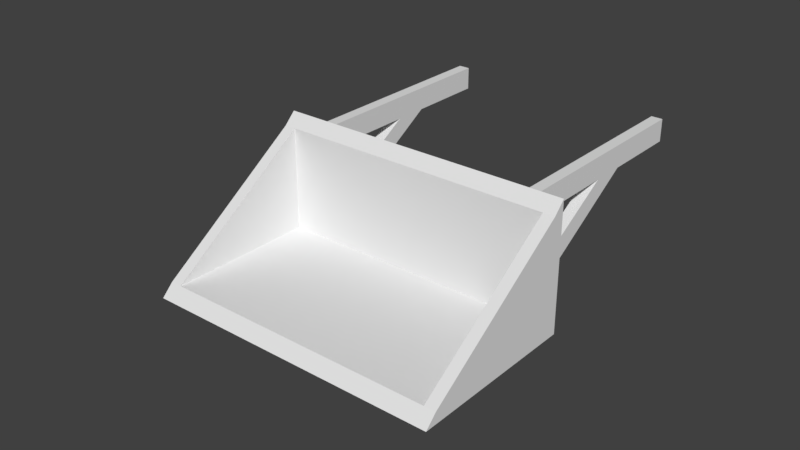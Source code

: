 # Source: boxloader_bucket.blend  (saved by Blender 2.78.0; exported with 4.5.12 LTS)
import bpy
from mathutils import Matrix  # noqa: F401  (used for matrix-valued properties, if any)

bpy.ops.wm.read_factory_settings(use_empty=True)
scene = bpy.context.scene
scene.name = 'Scene'

# ---- collections
col_collection_1 = bpy.data.collections.new('Collection 1'); scene.collection.children.link(col_collection_1)
col_collection_2 = bpy.data.collections.new('Collection 2'); scene.collection.children.link(col_collection_2)

# ---- materials (node trees are filled in below, after node groups)
mat_material_001 = bpy.data.materials.new('Material.001')
mat_material_001.alpha_threshold = 0.0
mat_material_001.use_transparent_shadow = False
mat_material_001.roughness = 0.5

# ---- material node trees

# ---- world
world_world = bpy.data.worlds.new('World'); scene.world = world_world
world_world.color = (0.05088, 0.05088, 0.05088)
world_world.use_sun_shadow = False
world_world.sun_shadow_jitter_overblur = 0.0
world_world.cycles.sampling_method = 'MANUAL'

# ---- meshes
me_plane = bpy.data.meshes.new('Plane')
me_plane.from_pydata([(-1.2, -1.3, 0.1), (1.2, 1.505e-07, 1.0), (1.2, 2.0, 0.9), (-1.3, 2.0, 0.9), (1.736e-07, -2.3, 0.1)], [(0, 1), (2, 3)], [])
me_plane.use_remesh_preserve_volume = False
me_plane.use_remesh_preserve_attributes = False
me_plane.use_mirror_vertex_groups = False
me_plane.update()
me_cube = bpy.data.meshes.new('Cube')
me_cube.from_pydata([(-1.1, 2.1, 0.8), (-1.1, 2.1, 1.0), (-1.0, 2.1, 0.8), (-1.0, 2.1, 1.0), (-1.1, 0.1, 0.8), (-1.1, 0.1, 1.0), (-1.0, 0.1, 0.8), (-1.0, 0.1, 1.0), (-1.1, 1.4, 0.8), (-1.1, 1.1, 0.8), (-1.0, 1.4, 0.8), (-1.0, 1.1, 0.8), (-1.1, 0.1, 5.96e-08), (-1.1, 0.1, 0.2), (-1.0, 0.1, 5.96e-08), (-1.0, 0.1, 0.2), (0.9, 2.1, 0.8), (0.9, 2.1, 1.0), (1.0, 2.1, 0.8), (1.0, 2.1, 1.0), (0.9, 0.1, 0.8), (0.9, 0.1, 1.0), (1.0, 0.1, 0.8), (1.0, 0.1, 1.0), (0.9, 1.4, 0.8), (0.9, 1.1, 0.8), (1.0, 1.4, 0.8), (1.0, 1.1, 0.8), (0.9, 0.1, 5.96e-08), (0.9, 0.1, 0.2), (1.0, 0.1, 5.96e-08), (1.0, 0.1, 0.2), (-1.3, 0.1, 0.0), (-1.2, -1.132e-07, 0.1), (1.3, 0.1, 0.0), (1.2, 1.132e-07, 0.1), (-1.3, -1.4, 0.0), (-1.2, -1.3, 0.1), (1.3, -1.4, 0.0), (1.2, -1.3, 0.1), (1.3, 0.1, 1.1), (-1.3, 0.1, 1.1), (-1.2, -1.132e-07, 1.0), (1.2, 1.132e-07, 1.0), (-1.3, -1.3, 0.1), (-1.3, -1.208e-07, 1.0), (1.3, -1.3, 0.1), (1.3, 1.208e-07, 1.0)], [], [(0, 1, 3, 2), (2, 3, 7, 6), (6, 7, 5, 4), (4, 5, 1, 0), (2, 6, 4, 0), (7, 3, 1, 5), (8, 9, 11, 10), (10, 11, 15, 14), (14, 15, 13, 12), (12, 13, 9, 8), (10, 14, 12, 8), (15, 11, 9, 13), (16, 17, 19, 18), (18, 19, 23, 22), (22, 23, 21, 20), (20, 21, 17, 16), (18, 22, 20, 16), (23, 19, 17, 21), (24, 25, 27, 26), (26, 27, 31, 30), (30, 31, 29, 28), (28, 29, 25, 24), (26, 30, 28, 24), (31, 27, 25, 29), (33, 35, 43, 42), (43, 39, 46, 47), (36, 38, 46, 39, 37, 44), (34, 38, 36, 32), (39, 35, 33, 37), (40, 41, 45, 42, 43, 47), (34, 32, 41, 40), (39, 43, 35), (37, 42, 45, 44), (42, 37, 33), (47, 46, 38, 34, 40), (44, 45, 41, 32, 36)])
me_cube.materials.append(mat_material_001)
me_cube.use_remesh_preserve_volume = False
me_cube.use_remesh_preserve_attributes = False
me_cube.use_mirror_vertex_groups = False
me_cube.update()
me_plane_001 = bpy.data.meshes.new('Plane.001')
me_plane_001.from_pydata([(-0.1, 0.1, 0.0), (-0.1, -0.1, 0.0), (0.1, 0.1, 0.0), (0.1, -0.1, 0.0)], [], [(0, 1, 3, 2)])
me_plane_001.use_remesh_preserve_volume = False
me_plane_001.use_remesh_preserve_attributes = False
me_plane_001.use_mirror_vertex_groups = False
me_plane_001.update()

# ---- objects
ob_plane = bpy.data.objects.new('Plane', me_plane)
ob_cube = bpy.data.objects.new('Cube', me_cube)
ob_plane_001 = bpy.data.objects.new('Plane.001', me_plane_001)

# ---- transforms, parenting, visibility, modifiers, constraints
ob_plane.location = (0.0, 0.0, 0.0)
ob_plane.lineart.crease_threshold = 0.0
_vg = ob_plane.vertex_groups.new(name='BBox_Base1')
_vg = ob_plane.vertex_groups.new(name='BBox_Corner')
_vg = ob_plane.vertex_groups.new(name='Axis_Scoop')
_vg = ob_plane.vertex_groups.new(name='BBox_Exit')
ob_cube.location = (0.0, 0.0, 0.0)
ob_cube.lineart.crease_threshold = 0.0
ob_plane_001.location = (0.0, 0.0, 0.0)
ob_plane_001.lineart.crease_threshold = 0.0

# ---- collection membership
col_collection_1.objects.link(ob_plane)
col_collection_1.objects.link(ob_cube)
col_collection_2.objects.link(ob_plane_001)

# ---- scene / render settings (as saved in the file)
scene.frame_start = 1; scene.frame_end = 250; scene.frame_set(1)
scene.render.engine = 'BLENDER_EEVEE_NEXT'
scene.render.resolution_percentage = 50
scene.render.dither_intensity = 0.0
scene.cycles.use_denoising = False
scene.cycles.samples = 128
scene.cycles.sampling_pattern = 'TABULATED_SOBOL'
scene.cycles.light_sampling_threshold = 0.0
scene.cycles.use_adaptive_sampling = False
scene.cycles.use_light_tree = False
scene.cycles.blur_glossy = 0.0
scene.cycles.sample_clamp_indirect = 0.0
scene.view_settings.view_transform = 'Standard'
bpy.context.view_layer.update()

# ---- added for rendering (the .blend has no active camera and no usable light): camera, sun
cam_auto = bpy.data.cameras.new('AutoCamera')
cam_auto.lens = 50.0
cam_auto.sensor_width = 36.0
cam_auto.clip_end = 1000.0
ob_auto_camera = bpy.data.objects.new('AutoCamera', cam_auto)
scene.collection.objects.link(ob_auto_camera)
ob_auto_camera.location = (4.8369, -5.90428, 4.41952)
ob_auto_camera.rotation_euler = (1.09748, -7.21219e-08, 0.694738)
scene.camera = ob_auto_camera
light_auto_sun = bpy.data.lights.new('AutoSun', 'SUN')
light_auto_sun.energy = 3.0
light_auto_sun.angle = 0.0523599
ob_auto_sun = bpy.data.objects.new('AutoSun', light_auto_sun)
scene.collection.objects.link(ob_auto_sun)
ob_auto_sun.rotation_euler = (0.872665, 0.174533, 0.523599)
bpy.context.view_layer.update()
